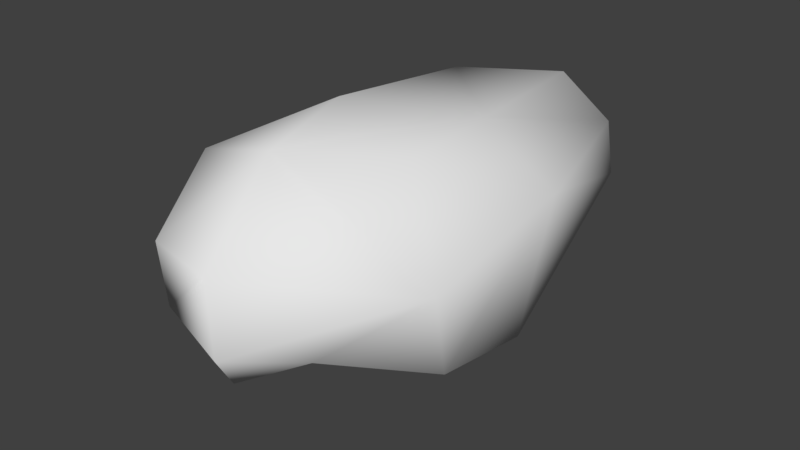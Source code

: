 # Source: 06_outline.blend  (saved by Blender 2.79.0; exported with 4.5.12 LTS)
import bpy
from mathutils import Matrix  # noqa: F401  (used for matrix-valued properties, if any)

bpy.ops.wm.read_factory_settings(use_empty=True)
scene = bpy.context.scene
scene.name = 'Scene'

# ---- collections
col_collection_1 = bpy.data.collections.new('Collection 1'); scene.collection.children.link(col_collection_1)

# ---- materials (node trees are filled in below, after node groups)
mat_material = bpy.data.materials.new('Material')
mat_material.alpha_threshold = 0.0
mat_material.use_transparent_shadow = False
mat_material.roughness = 0.5
mat_material.line_color = (0.0, 0.0, 0.0, 1.0)

# ---- material node trees

# ---- world
world_world = bpy.data.worlds.new('World'); scene.world = world_world
world_world.color = (0.05088, 0.05088, 0.05088)
world_world.use_sun_shadow = False
world_world.sun_shadow_jitter_overblur = 0.0
world_world.cycles.sampling_method = 'MANUAL'

# ---- meshes
me_cube = bpy.data.meshes.new('Cube')
me_cube.from_pydata([(0.2022, 0.5068, -0.164), (-0.4482, 0.4538, 0.277), (0.5855, 0.2947, 0.402), (-0.2451, 0.2836, -0.4331), (0.2349, -3.231, -0.01937), (0.08189, -3.135, 0.4087), (-0.5418, -2.912, -0.1139), (-0.0009649, -2.913, -0.4397), (-0.4299, -3.044, 0.4299), (0.4547, -2.706, -0.2018), (0.9872, -1.043, 0.4268), (0.9144, -2.142, 0.1393), (0.8949, -1.239, -0.5664), (0.7142, 0.1644, 0.07196), (0.8674, -1.987, -0.4819), (0.07007, -1.211, -0.8868), (-0.5428, -1.685, -0.6398), (-0.6028, -2.165, -0.3448), (-0.6709, -1.696, 0.6741), (-1.004, -0.4247, 0.09691), (-0.3476, -1.562, 0.9029), (0.4978, -1.886, 0.8202), (0.3315, -0.39, -0.6798), (0.2201, 0.2256, 0.7172), (-0.5743, -0.008788, 0.64), (0.3238, -0.9036, 0.7201), (-0.8317, -0.4729, -0.3719), (-0.6198, -2.465, 0.7635), (-0.4347, -0.01358, -0.2916), (-0.08381, -2.438, 0.886)], [], [(2, 0, 13), (23, 1, 2), (22, 0, 3), (11, 5, 29), (6, 4, 7), (17, 6, 16), (6, 8, 5, 4), (10, 11, 21), (10, 13, 12), (15, 12, 22), (14, 15, 9), (16, 28, 26), (26, 17, 16), (18, 19, 24), (19, 1, 24), (25, 10, 21), (25, 23, 2), (25, 20, 24), (20, 18, 24), (25, 29, 20), (1, 0, 2), (13, 0, 22), (0, 1, 3), (3, 1, 28), (1, 23, 24), (4, 5, 11), (8, 27, 29, 5), (8, 6, 27), (14, 11, 10, 12), (6, 7, 16), (7, 4, 9), (7, 9, 15), (10, 2, 13), (10, 25, 2), (11, 29, 21), (9, 4, 11, 14), (28, 16, 15, 22), (13, 22, 12), (15, 14, 12), (15, 16, 7), (28, 1, 19, 26), (22, 3, 28), (27, 6, 17, 18), (19, 17, 26), (19, 18, 17), (25, 21, 29), (24, 23, 25), (29, 27, 20), (20, 27, 18)])
me_cube.polygons.foreach_set('use_smooth', [True] * 49)
me_cube.materials.append(mat_material)
me_cube.use_remesh_preserve_volume = False
me_cube.use_remesh_preserve_attributes = False
me_cube.use_mirror_vertex_groups = False
me_cube.update()

# ---- objects
ob_cube = bpy.data.objects.new('Cube', me_cube)

# ---- transforms, parenting, visibility, modifiers, constraints
ob_cube.location = (0.0, 0.0, 0.0)
ob_cube.lock_rotations_4d = False
ob_cube.empty_display_type = 'ARROWS'
ob_cube.lineart.crease_threshold = 0.0

# ---- collection membership
col_collection_1.objects.link(ob_cube)

# ---- scene / render settings (as saved in the file)
scene.frame_start = 1; scene.frame_end = 250; scene.frame_set(1)
scene.render.engine = 'BLENDER_EEVEE_NEXT'
scene.render.resolution_percentage = 50
scene.render.dither_intensity = 0.0
scene.cycles.use_denoising = False
scene.cycles.samples = 128
scene.cycles.sampling_pattern = 'TABULATED_SOBOL'
scene.cycles.use_adaptive_sampling = False
scene.cycles.use_light_tree = False
scene.cycles.blur_glossy = 0.0
scene.cycles.sample_clamp_indirect = 0.0
scene.view_settings.view_transform = 'Standard'
bpy.context.view_layer.update()

# ---- added for rendering (the .blend has no active camera and no usable light): camera, sun
cam_auto = bpy.data.cameras.new('AutoCamera')
cam_auto.lens = 50.0
cam_auto.sensor_width = 36.0
cam_auto.clip_end = 1000.0
ob_auto_camera = bpy.data.objects.new('AutoCamera', cam_auto)
scene.collection.objects.link(ob_auto_camera)
ob_auto_camera.location = (4.24531, -6.46617, 3.41088)
ob_auto_camera.rotation_euler = (1.09748, -7.21219e-08, 0.694738)
scene.camera = ob_auto_camera
light_auto_sun = bpy.data.lights.new('AutoSun', 'SUN')
light_auto_sun.energy = 3.0
light_auto_sun.angle = 0.0523599
ob_auto_sun = bpy.data.objects.new('AutoSun', light_auto_sun)
scene.collection.objects.link(ob_auto_sun)
ob_auto_sun.rotation_euler = (0.872665, 0.174533, 0.523599)
bpy.context.view_layer.update()
